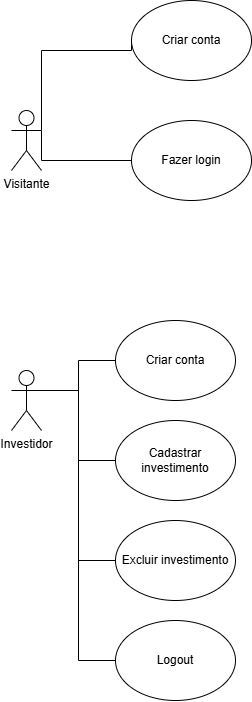

The diagram above was exported from draw.io. Its source (the exported page's mxGraphModel, read from the mxfile embedded in the PNG):
<mxGraphModel dx="1277" dy="700" grid="0" gridSize="10" guides="1" tooltips="1" connect="1" arrows="1" fold="1" page="1" pageScale="1" pageWidth="827" pageHeight="1169" background="#FFFFFF" math="0" shadow="0">
  <root>
    <mxCell id="0" />
    <mxCell id="1" parent="0" />
    <mxCell id="yDggdVtqtXtTOcv08HDC-14" edge="1" parent="1" source="yDggdVtqtXtTOcv08HDC-1" style="edgeStyle=orthogonalEdgeStyle;rounded=0;orthogonalLoop=1;jettySize=auto;html=1;exitX=1;exitY=0.3333333333333333;exitDx=0;exitDy=0;exitPerimeter=0;entryX=0;entryY=0.5;entryDx=0;entryDy=0;endArrow=none;endFill=0;" target="yDggdVtqtXtTOcv08HDC-13">
      <mxGeometry relative="1" as="geometry">
        <Array as="points">
          <mxPoint x="220" y="190" />
        </Array>
      </mxGeometry>
    </mxCell>
    <mxCell id="yDggdVtqtXtTOcv08HDC-16" edge="1" parent="1" source="yDggdVtqtXtTOcv08HDC-1" style="edgeStyle=orthogonalEdgeStyle;rounded=0;orthogonalLoop=1;jettySize=auto;html=1;exitX=1;exitY=0.3333333333333333;exitDx=0;exitDy=0;exitPerimeter=0;entryX=0;entryY=0.5;entryDx=0;entryDy=0;endArrow=none;endFill=0;" target="yDggdVtqtXtTOcv08HDC-12">
      <mxGeometry relative="1" as="geometry">
        <Array as="points">
          <mxPoint x="220" y="80" />
          <mxPoint x="310" y="80" />
        </Array>
        <mxPoint x="300" y="60" as="targetPoint" />
      </mxGeometry>
    </mxCell>
    <mxCell id="yDggdVtqtXtTOcv08HDC-1" parent="1" style="shape=umlActor;verticalLabelPosition=bottom;verticalAlign=top;html=1;outlineConnect=0;" value="Visitante&lt;div&gt;&lt;br&gt;&lt;/div&gt;" vertex="1">
      <mxGeometry height="60" width="30" x="190" y="140" as="geometry" />
    </mxCell>
    <mxCell id="yDggdVtqtXtTOcv08HDC-25" edge="1" parent="1" source="yDggdVtqtXtTOcv08HDC-2" style="edgeStyle=orthogonalEdgeStyle;rounded=0;orthogonalLoop=1;jettySize=auto;html=1;exitX=1;exitY=0.3333333333333333;exitDx=0;exitDy=0;exitPerimeter=0;entryX=0;entryY=0.5;entryDx=0;entryDy=0;endArrow=none;endFill=0;" target="yDggdVtqtXtTOcv08HDC-18">
      <mxGeometry relative="1" as="geometry" />
    </mxCell>
    <mxCell id="yDggdVtqtXtTOcv08HDC-27" edge="1" parent="1" source="yDggdVtqtXtTOcv08HDC-2" style="edgeStyle=orthogonalEdgeStyle;rounded=0;orthogonalLoop=1;jettySize=auto;html=1;exitX=1;exitY=0.3333333333333333;exitDx=0;exitDy=0;exitPerimeter=0;entryX=0;entryY=0.5;entryDx=0;entryDy=0;endArrow=none;endFill=0;" target="yDggdVtqtXtTOcv08HDC-21">
      <mxGeometry relative="1" as="geometry" />
    </mxCell>
    <mxCell id="yDggdVtqtXtTOcv08HDC-28" edge="1" parent="1" source="yDggdVtqtXtTOcv08HDC-2" style="edgeStyle=orthogonalEdgeStyle;rounded=0;orthogonalLoop=1;jettySize=auto;html=1;exitX=1;exitY=0.3333333333333333;exitDx=0;exitDy=0;exitPerimeter=0;entryX=0;entryY=0.5;entryDx=0;entryDy=0;endArrow=none;endFill=0;" target="yDggdVtqtXtTOcv08HDC-22">
      <mxGeometry relative="1" as="geometry" />
    </mxCell>
    <mxCell id="yDggdVtqtXtTOcv08HDC-29" edge="1" parent="1" source="yDggdVtqtXtTOcv08HDC-2" style="edgeStyle=orthogonalEdgeStyle;rounded=0;orthogonalLoop=1;jettySize=auto;html=1;exitX=1;exitY=0.3333333333333333;exitDx=0;exitDy=0;exitPerimeter=0;entryX=0;entryY=0.5;entryDx=0;entryDy=0;endArrow=none;endFill=0;" target="yDggdVtqtXtTOcv08HDC-23">
      <mxGeometry relative="1" as="geometry" />
    </mxCell>
    <mxCell id="yDggdVtqtXtTOcv08HDC-2" parent="1" style="shape=umlActor;verticalLabelPosition=bottom;verticalAlign=top;html=1;outlineConnect=0;" value="Investidor&lt;div&gt;&lt;br&gt;&lt;/div&gt;" vertex="1">
      <mxGeometry height="60" width="30" x="190" y="400" as="geometry" />
    </mxCell>
    <mxCell id="yDggdVtqtXtTOcv08HDC-12" parent="1" style="ellipse;whiteSpace=wrap;html=1;" value="Criar conta" vertex="1">
      <mxGeometry height="80" width="120" x="310" y="30" as="geometry" />
    </mxCell>
    <mxCell id="yDggdVtqtXtTOcv08HDC-13" parent="1" style="ellipse;whiteSpace=wrap;html=1;" value="Fazer login" vertex="1">
      <mxGeometry height="80" width="120" x="310" y="150" as="geometry" />
    </mxCell>
    <mxCell id="yDggdVtqtXtTOcv08HDC-18" parent="1" style="ellipse;whiteSpace=wrap;html=1;" value="Criar conta" vertex="1">
      <mxGeometry height="80" width="120" x="294" y="350" as="geometry" />
    </mxCell>
    <mxCell id="yDggdVtqtXtTOcv08HDC-21" parent="1" style="ellipse;whiteSpace=wrap;html=1;" value="Cadastrar investimento" vertex="1">
      <mxGeometry height="80" width="120" x="294" y="450" as="geometry" />
    </mxCell>
    <mxCell id="yDggdVtqtXtTOcv08HDC-22" parent="1" style="ellipse;whiteSpace=wrap;html=1;" value="Excluir investimento" vertex="1">
      <mxGeometry height="80" width="120" x="294" y="550" as="geometry" />
    </mxCell>
    <mxCell id="yDggdVtqtXtTOcv08HDC-23" parent="1" style="ellipse;whiteSpace=wrap;html=1;" value="Logout" vertex="1">
      <mxGeometry height="80" width="120" x="294" y="650" as="geometry" />
    </mxCell>
  </root>
</mxGraphModel>